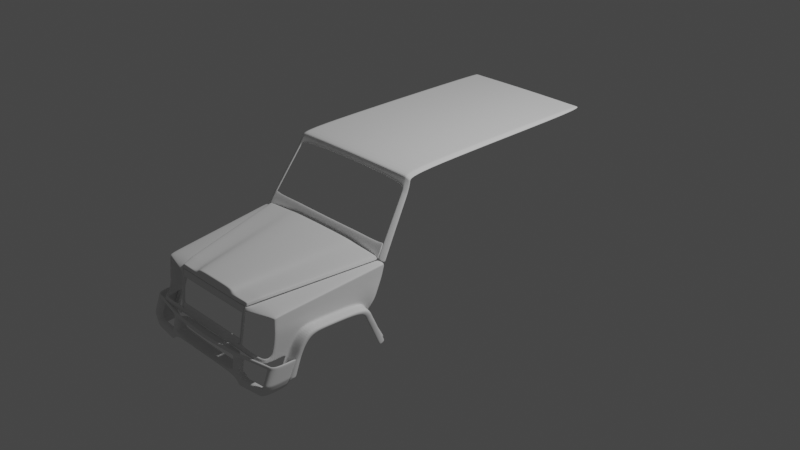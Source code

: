 # Source: mer8.blend  (saved by Blender 2.90.8; exported with 4.5.12 LTS)
import bpy
from mathutils import Matrix  # noqa: F401  (used for matrix-valued properties, if any)

bpy.ops.wm.read_factory_settings(use_empty=True)
scene = bpy.context.scene
scene.name = 'Scene'

# ---- collections
col_collection = bpy.data.collections.new('Collection'); scene.collection.children.link(col_collection)
col_reference = bpy.data.collections.new('reference'); scene.collection.children.link(col_reference)
col_body = bpy.data.collections.new('body'); scene.collection.children.link(col_body)

# ---- world
world_world = bpy.data.worlds.new('World'); scene.world = world_world
world_world.use_nodes = True; world_world.node_tree.nodes.clear()
_N = world_world.node_tree.nodes; _L = world_world.node_tree.links
n0 = _N.new('ShaderNodeOutputWorld'); n0.name = 'World Output'; n0.location = (300, 300)
n1 = _N.new('ShaderNodeBackground'); n1.name = 'Background'; n1.location = (10, 300)
n1.inputs[0].default_value = (0.05088, 0.05088, 0.05088, 1.0)
_L.new(n1.outputs[0], n0.inputs[0])
n0.is_active_output = True
world_world.color = (0.05088, 0.05088, 0.05088)
world_world.use_sun_shadow = False
world_world.sun_shadow_jitter_overblur = 0.0

# ---- cameras
cam_camera = bpy.data.cameras.new('Camera')
cam_camera.clip_end = 100.0
cam_camera.ortho_scale = 7.314

# ---- lights
light_light = bpy.data.lights.new('Light', 'POINT')
light_light.transmission_factor = 0.0
light_light.energy = 1000.0
light_light.shadow_soft_size = 0.1
light_light.shadow_maximum_resolution = 0.006
light_light.use_absolute_resolution = True

# ---- meshes
me_plane = bpy.data.meshes.new('Plane')
me_plane.from_pydata([(0.4797, -0.2314, 0.05852), (0.0, -0.2034, 0.168), (0.7997, -0.1509, 0.08618), (0.0, -0.09001, 0.1802), (0.4845, -0.2021, 0.1285), (0.5209, -0.0815, 0.1516), (0.8672, 1.004, 0.1976), (0.0, 0.9994, 0.2789), (0.7647, 0.9964, 0.2471), (0.4662, 1.033, 0.2667), (0.2815, -0.08476, 0.1433), (0.2524, -0.2075, 0.1243), (0.4604, 0.9975, 0.2635), (0.266, -0.08476, 0.1787), (0.4041, 0.9977, 0.2759), (0.2516, -0.1978, 0.1665), (0.0, -0.2075, 0.1243), (0.0, -0.2314, 0.05674), (0.2438, -0.2314, 0.05674), (0.8755, 1.011, 0.07832), (0.807, -0.1604, -0.02666), (0.8731, 0.9742, 0.0753), (0.8041, -0.07841, 0.1004), (0.0, -0.03961, 0.1848), (0.5321, -0.03163, 0.156), (0.2898, -0.03469, 0.1488), (0.2724, -0.03468, 0.1832), (0.8101, -0.1079, -0.02194), (0.8882, 0.9483, -0.0204), (0.8079, -0.1646, -0.09963), (0.8858, 0.9111, -0.02342), (0.8109, -0.1121, -0.09491), (0.8167, 0.138, 0.1198), (0.8293, 0.3544, 0.1393), (0.8419, 0.5708, 0.1587), (0.8546, 0.7872, 0.1782), (0.0, 0.1682, 0.2036), (0.0, 0.376, 0.2224), (0.0, 0.5838, 0.2412), (0.0, 0.7916, 0.2601), (0.5786, 0.174, 0.1743), (0.6252, 0.3796, 0.1925), (0.6717, 0.5852, 0.2107), (0.7182, 0.7908, 0.2289), (0.3239, 0.1718, 0.1718), (0.3581, 0.3782, 0.1947), (0.3922, 0.5846, 0.2176), (0.4263, 0.7911, 0.2406), (0.2987, 0.1718, 0.2018), (0.3251, 0.3783, 0.2203), (0.3514, 0.5848, 0.2388), (0.3778, 0.7912, 0.2574), (0.8227, 0.1085, -0.002495), (0.8353, 0.3249, 0.01695), (0.8479, 0.5414, 0.0364), (0.8605, 0.7578, 0.05585), (0.8318, 0.06846, -0.05486), (0.7987, -0.1439, -0.2899), (0.8073, -0.04228, -0.2763), (0.8929, 0.9162, -0.0855), (0.8913, 0.8551, -0.1633), (0.8445, 0.8496, -0.2293), (0.8018, -0.1537, 0.05282), (0.8689, 0.9949, 0.1615), (0.8695, 1.041, 0.1615), (0.8059, -0.08712, 0.06422), (0.8563, 0.7785, 0.142), (0.8437, 0.5621, 0.1226), (0.8311, 0.3457, 0.1031), (0.8185, 0.1293, 0.08367), (0.4866, -0.2166, 0.09176), (0.4865, -0.2159, 0.09356), (0.5262, -0.09639, 0.113), (0.5252, -0.09588, 0.114), (0.7903, 0.9911, 0.2135), (0.7889, 0.9911, 0.2144), (0.2485, -0.2186, 0.09146), (0.2483, -0.2192, 0.08964), (0.0, -0.2192, 0.08964), (0.0, -0.2186, 0.09145), (0.5384, -0.04602, 0.1177), (0.5374, -0.04559, 0.1187), (0.5888, 0.1614, 0.1369), (0.5877, 0.1617, 0.1378), (0.6392, 0.3688, 0.1561), (0.638, 0.3691, 0.157), (0.6896, 0.5762, 0.1752), (0.6883, 0.5764, 0.1761), (0.7386, 0.7838, 0.1953), (0.7399, 0.7836, 0.1944), (0.0, -0.1871, 0.1697), (0.4897, -0.1848, 0.1318), (0.2566, -0.1899, 0.127), (0.2537, -0.1816, 0.1683), (0.4921, -0.1987, 0.09649), (0.8542, 0.5156, -0.04951), (0.7969, -0.1901, -0.2873), (0.8383, 0.3098, -0.05129), (0.7737, -0.2724, -0.3302), (0.867, 0.779, -0.06204), (0.7737, -0.2581, -0.2891), (0.7969, -0.2044, -0.3284), (0.8073, -0.05659, -0.3175), (0.7987, -0.1582, -0.3311), (0.7129, -0.2939, -0.3302), (0.7129, -0.2796, -0.2891), (0.0, -0.2939, -0.3302), (0.0, -0.2796, -0.2891), (0.7129, -0.2867, -0.3096), (0.0, -0.2867, -0.3096), (0.458, -0.2796, -0.2891), (0.458, -0.2939, -0.3302), (0.458, -0.2867, -0.3096), (0.229, -0.2796, -0.2891), (0.2429, -0.2343, 0.03569), (0.23, -0.2762, -0.2653), (0.0, -0.2343, 0.03569), (0.0, -0.2762, -0.2653), (0.4784, -0.2343, 0.03737), (0.4595, -0.2762, -0.2652), (0.4453, -0.2314, 0.05826), (0.4518, -0.217, 0.09145), (0.4245, -0.2796, -0.2891), (0.444, -0.2343, 0.03713), (0.426, -0.2762, -0.2652), (0.2423, -0.2363, 0.02137), (0.2315, -0.2715, -0.2309), (0.0, -0.2363, 0.02137), (0.0, -0.2715, -0.2309), (0.4775, -0.2363, 0.02298), (0.4617, -0.2715, -0.2306), (0.428, -0.2715, -0.2307), (0.4431, -0.2363, 0.02274), (0.4165, -0.2796, -0.2891), (0.4179, -0.2762, -0.2652), (0.4199, -0.2715, -0.2307), (0.4371, -0.2314, 0.0582), (0.4435, -0.2171, 0.09138), (0.4358, -0.2343, 0.03707), (0.435, -0.2363, 0.02269), (0.477, -0.2375, 0.01421), (0.4426, -0.2375, 0.01398), (0.4624, -0.2698, -0.2187), (0.4287, -0.2698, -0.2188), (0.8025, -0.1027, -0.4998), (0.8073, -0.1305, -0.4932), (0.8025, -0.03537, -0.3379), (0.858, 0.7786, -0.1012), (0.8314, 0.288, -0.09483), (0.8461, 0.5229, -0.09135), (0.836, 0.8464, -0.2397), (0.8025, -0.01542, -0.3039), (0.8253, 0.08071, -0.0822), (0.4683, -0.2168, 0.0916), (0.4702, -0.2168, 0.09161), (0.4622, -0.2343, 0.03726), (0.4603, -0.2343, 0.03724), (0.4418, -0.2762, -0.2652), (0.4437, -0.2762, -0.2652), (0.4616, -0.2314, 0.05839), (0.4634, -0.2314, 0.0584), (0.4422, -0.2796, -0.2891), (0.4403, -0.2796, -0.2891), (0.4613, -0.2363, 0.02287), (0.4594, -0.2363, 0.02285), (0.4439, -0.2715, -0.2307), (0.4458, -0.2715, -0.2307), (0.4607, -0.2375, 0.0141), (0.4589, -0.2375, 0.01409), (0.4446, -0.2698, -0.2187), (0.4465, -0.2698, -0.2187), (0.8025, -0.09368, -0.4784), (0.8025, -0.04981, -0.3651), (0.8073, -0.06739, -0.3431), (0.8073, -0.1224, -0.474), (0.8445, 1.051, -0.5824), (0.8371, 1.04, -0.6078), (0.836, 0.8633, -0.2697), (0.8371, 1.032, -0.5923), (0.8445, 1.042, -0.5672), (0.8445, 0.8664, -0.2587), (0.4092, 1.033, 0.2791), (0.7999, 1.027, 0.2165), (0.774, 1.032, 0.2503), (0.0, 1.035, 0.2821), (0.7984, 1.027, 0.2175), (0.867, 1.053, 0.1964), (0.9123, -0.1027, -0.4998), (0.9136, -0.03181, -0.3398), (0.9678, 0.7786, -0.1012), (0.9411, 0.288, -0.09483), (0.9558, 0.5229, -0.09135), (0.9457, 0.8464, -0.2397), (0.9123, -0.01542, -0.3039), (0.9351, 0.08071, -0.0822), (0.9123, -0.09368, -0.4784), (0.9143, -0.04348, -0.3651), (0.8807, 1.04, -0.6078), (0.9457, 0.8633, -0.2697), (0.8807, 1.032, -0.5923), (0.9167, -0.03756, -0.501), (0.9167, 0.02563, -0.3346), (0.9611, 0.7138, -0.1445), (0.9397, 0.3144, -0.1323), (0.9515, 0.5023, -0.1296), (0.9434, 0.7664, -0.2553), (0.9167, 0.03673, -0.3035), (0.9349, 0.1151, -0.1293), (0.9167, -0.03037, -0.4839), (0.9167, 0.01428, -0.3626), (0.8986, 0.9594, -0.615), (0.9434, 0.7798, -0.2792), (0.8986, 0.9525, -0.6026), (0.7792, -0.1027, -0.54), (0.784, -0.1305, -0.5335), (0.8889, -0.1027, -0.54), (0.7495, -0.1027, -0.5591), (0.7543, -0.1305, -0.5525), (0.8593, -0.1027, -0.5591)], [], [(5, 73, 81, 24), (71, 4, 11, 76), (92, 91, 5, 10), (12, 8, 183, 9), (47, 43, 8, 12), (78, 17, 18, 77), (51, 47, 12, 14), (14, 12, 9, 181), (93, 92, 10, 13), (90, 93, 13, 3), (7, 14, 181, 184), (39, 51, 14, 7), (11, 15, 1, 16), (16, 79, 76, 11), (8, 75, 185, 183), (91, 94, 73, 5), (24, 81, 83, 40), (89, 35, 6, 74), (70, 0, 2, 72), (74, 6, 186, 182), (65, 62, 20, 27), (64, 63, 21, 19), (69, 65, 27, 52), (72, 2, 22, 80), (3, 13, 26, 23), (13, 10, 25, 26), (43, 88, 75, 8), (10, 5, 24, 25), (27, 20, 29, 31), (52, 27, 31, 56), (19, 21, 30, 28), (21, 55, 99, 30), (55, 54, 95, 99), (54, 53, 97, 95), (53, 52, 56, 97), (63, 66, 55, 21), (66, 67, 54, 55), (67, 68, 53, 54), (68, 69, 52, 53), (80, 22, 32, 82), (84, 33, 34, 86), (86, 34, 35, 89), (23, 26, 48, 36), (36, 48, 49, 37), (37, 49, 50, 38), (38, 50, 51, 39), (26, 25, 44, 48), (48, 44, 45, 49), (49, 45, 46, 50), (50, 46, 47, 51), (82, 32, 33, 84), (40, 83, 85, 41), (41, 85, 87, 42), (42, 87, 88, 43), (25, 24, 40, 44), (44, 40, 41, 45), (45, 41, 42, 46), (46, 42, 43, 47), (56, 31, 57, 58), (31, 29, 96, 57), (30, 99, 61, 60), (28, 30, 60, 59), (33, 32, 69, 68), (34, 33, 68, 67), (35, 34, 67, 66), (6, 35, 66, 63), (32, 22, 65, 69), (186, 6, 63, 64), (22, 2, 62, 65), (136, 137, 77, 18), (4, 71, 94, 91), (1, 15, 93, 90), (15, 11, 92, 93), (11, 4, 91, 92), (101, 96, 100, 98), (58, 57, 103, 102), (57, 96, 101, 103), (98, 100, 105, 108, 104), (163, 167, 140, 129), (111, 112, 109, 106), (104, 108, 112, 111), (108, 105, 110, 112), (117, 107, 113, 115), (112, 110, 161, 162, 122, 133, 113, 107, 109), (123, 132, 164, 156), (124, 122, 162, 157), (17, 116, 114, 18), (128, 117, 115, 126), (135, 134, 124, 131), (136, 138, 123, 120), (134, 133, 122, 124), (155, 163, 129, 118), (138, 139, 132, 123), (116, 127, 125, 114), (120, 123, 156, 159), (143, 131, 165, 169), (115, 113, 133, 134), (126, 115, 134, 135), (114, 125, 139, 138), (18, 114, 138, 136), (120, 121, 137, 136), (132, 141, 168, 164), (141, 143, 169, 168), (170, 166, 130, 142), (167, 170, 142, 140), (166, 158, 119, 130), (159, 153, 121, 120), (158, 161, 110, 119), (160, 155, 118, 0), (131, 124, 157, 165), (171, 174, 145, 144), (61, 99, 147, 150), (95, 97, 148, 149), (58, 102, 146, 151), (56, 58, 151, 152), (97, 56, 152, 148), (99, 95, 149, 147), (0, 70, 154, 160), (146, 102, 173, 172), (172, 173, 174, 171), (179, 178, 176, 175), (61, 150, 177, 180), (180, 177, 178, 179), (148, 152, 194, 190), (146, 172, 196, 188), (172, 171, 195, 196), (152, 151, 193, 194), (147, 149, 191, 189), (149, 148, 190, 191), (177, 150, 192, 198), (151, 146, 188, 193), (150, 147, 189, 192), (178, 177, 198, 199), (171, 144, 187, 195), (176, 178, 199, 197), (190, 194, 207, 203), (199, 198, 211, 212), (192, 189, 202, 205), (196, 195, 208, 209), (193, 188, 201, 206), (189, 191, 204, 202), (197, 199, 212, 210), (194, 193, 206, 207), (191, 190, 203, 204), (198, 192, 205, 211), (188, 196, 209, 201), (195, 187, 200, 208), (187, 144, 213, 215), (144, 145, 214, 213), (215, 213, 216, 218), (213, 214, 217, 216)])
_k = {(0, 2): 0.32941, (4, 11): 0.36078, (5, 91): 0.36078, (6, 35): 0.32941, (8, 43): 0.36078, (11, 16): 0.36078, (17, 18): 0.32941, (18, 136): 0.32941, (2, 22): 0.32941, (5, 24): 0.36078, (22, 32): 0.32941, (32, 33): 0.32941, (33, 34): 0.32941, (34, 35): 0.32941, (24, 40): 0.36078, (40, 41): 0.36078, (41, 42): 0.36078, (42, 43): 0.36078, (71, 76): 0.36078, (77, 78): 0.32941, (76, 79): 0.36078, (74, 89): 0.32941, (75, 88): 0.36078, (70, 72): 0.32941, (71, 94): 0.36078, (72, 80): 0.32941, (73, 81): 0.36078, (80, 82): 0.32941, (81, 83): 0.36078, (82, 84): 0.32941, (83, 85): 0.36078, (84, 86): 0.32941, (85, 87): 0.36078, (86, 89): 0.32941, (87, 88): 0.36078, (0, 70): 0.32941, (18, 77): 0.32941, (4, 71): 0.36078, (5, 73): 0.36078, (2, 72): 0.32941, (11, 76): 0.36078, (8, 75): 0.36078, (6, 74): 0.32941, (24, 81): 0.36078, (22, 80): 0.32941, (43, 88): 0.36078, (35, 89): 0.32941, (17, 78): 0.32941, (16, 79): 0.36078, (40, 83): 0.36078, (32, 82): 0.32941, (33, 84): 0.32941, (41, 85): 0.36078, (34, 86): 0.32941, (42, 87): 0.36078, (4, 91): 0.36078, (73, 94): 0.36078, (121, 137): 0.32941, (120, 136): 0.32941, (77, 137): 0.32941, (0, 160): 0.32941, (70, 154): 0.32941, (120, 159): 0.32941, (121, 153): 0.32941, (183, 185): 0.36078, (8, 183): 0.36078, (75, 185): 0.36078, (6, 186): 0.32941, (182, 186): 0.32941, (74, 182): 0.32941, (188, 196): 0.16471, (189, 192): 0.16471, (189, 191): 0.16471, (190, 191): 0.16471, (190, 194): 0.16471, (188, 193): 0.16471, (193, 194): 0.16471, (187, 195): 0.16471, (195, 196): 0.16471, (197, 199): 0.16471, (192, 198): 0.16471, (198, 199): 0.16471}
me_plane.attributes.new('crease_edge', 'FLOAT', 'EDGE').data.foreach_set('value', [_k.get((min(e.vertices), max(e.vertices)), 0.0) for e in me_plane.edges])
_uv = me_plane.uv_layers.new(name='UVMap')
_uv.uv.foreach_set('vector', [0.9605, 0.116, 0.9798, 0.1089, 0.9798, 0.1489, 0.9604, 0.1556, 0.9832, 0.003653, 0.9671, 0.007129, 0.7862, 0.0, 0.4037, 0.0, 0.7852, 0.01456, 0.9662, 0.02272, 0.9605, 0.116, 0.7789, 0.1016, 0.786, 0.9718, 0.96, 0.9718, 0.9604, 1.0, 0.7862, 1.0, 0.7846, 0.8058, 0.9601, 0.8086, 0.96, 0.9718, 0.786, 0.9718, 0.0, 0.0, 0.0, 0.0, 0.0, 0.0, 0.3825, 0.0, 0.7508, 0.792, 0.7846, 0.8058, 0.786, 0.9718, 0.7521, 0.9718, 0.7521, 0.9718, 0.786, 0.9718, 0.7862, 1.0, 0.7523, 1.0, 0.7513, 0.004127, 0.7852, 0.01456, 0.7789, 0.1016, 0.7454, 0.0288, 0.5, 0.004127, 0.7513, 0.004127, 0.7454, 0.0288, 0.5, 0.0288, 0.5, 0.9718, 0.7521, 0.9718, 0.7523, 1.0, 0.5, 1.0, 0.5, 0.792, 0.7508, 0.792, 0.7521, 0.9718, 0.5, 0.9718, 0.7862, 0.0, 0.7523, 0.0, 0.5, 0.0, 0.0, 0.0, 0.0, 0.0, 0.0, 0.0, 0.4037, 0.0, 0.7862, 0.0, 0.96, 0.9718, 0.9796, 0.9718, 0.9798, 1.0, 0.9604, 1.0, 0.9662, 0.02272, 0.9827, 0.01874, 0.9798, 0.1089, 0.9605, 0.116, 0.9604, 0.1556, 0.9798, 0.1489, 0.9797, 0.3135, 0.9604, 0.3188, 0.9802, 0.8072, 1.0, 0.8058, 1.0, 0.9718, 0.9803, 0.9718, 0.984, 0.003475, 1.0, 0.0, 1.0, 0.1016, 0.9803, 0.1087, 0.9803, 0.9718, 1.0, 0.9718, 1.0, 1.0, 0.9805, 1.0, 1.0, 0.1418, 1.0, 0.1016, 1.0, 0.1016, 1.0, 0.1418, 1.0, 1.0, 1.0, 0.9718, 1.0, 0.9718, 1.0, 1.0, 1.0, 0.3078, 1.0, 0.1418, 1.0, 0.1418, 1.0, 0.3078, 0.9803, 0.1087, 1.0, 0.1016, 1.0, 0.1418, 0.9803, 0.1487, 0.5, 0.0288, 0.7454, 0.0288, 0.7457, 0.07243, 0.5, 0.07243, 0.7454, 0.0288, 0.7789, 0.1016, 0.7793, 0.1418, 0.7457, 0.07243, 0.9601, 0.8086, 0.9796, 0.8072, 0.9796, 0.9718, 0.96, 0.9718, 0.7789, 0.1016, 0.9605, 0.116, 0.9604, 0.1556, 0.7793, 0.1418, 1.0, 0.1418, 1.0, 0.1016, 1.0, 0.1016, 1.0, 0.1418, 1.0, 0.3078, 1.0, 0.1418, 1.0, 0.1418, 1.0, 0.3078, 1.0, 1.0, 1.0, 0.9718, 1.0, 0.9718, 1.0, 1.0, 1.0, 0.9718, 1.0, 0.8058, 1.0, 0.8058, 1.0, 0.9718, 1.0, 0.8058, 1.0, 0.6398, 1.0, 0.6398, 1.0, 0.8058, 1.0, 0.6398, 1.0, 0.4738, 1.0, 0.4738, 1.0, 0.6398, 1.0, 0.4738, 1.0, 0.3078, 1.0, 0.3078, 1.0, 0.4738, 1.0, 0.9718, 1.0, 0.8058, 1.0, 0.8058, 1.0, 0.9718, 1.0, 0.8058, 1.0, 0.6398, 1.0, 0.6398, 1.0, 0.8058, 1.0, 0.6398, 1.0, 0.4738, 1.0, 0.4738, 1.0, 0.6398, 1.0, 0.4738, 1.0, 0.3078, 1.0, 0.3078, 1.0, 0.4738, 0.9803, 0.1487, 1.0, 0.1418, 1.0, 0.3078, 0.9803, 0.3133, 0.9802, 0.4779, 1.0, 0.4738, 1.0, 0.6398, 0.9802, 0.6426, 0.9802, 0.6426, 1.0, 0.6398, 1.0, 0.8058, 0.9802, 0.8072, 0.5, 0.07243, 0.7457, 0.07243, 0.747, 0.2523, 0.5, 0.2523, 0.5, 0.2523, 0.747, 0.2523, 0.7482, 0.4322, 0.5, 0.4322, 0.5, 0.4322, 0.7482, 0.4322, 0.7495, 0.6121, 0.5, 0.6121, 0.5, 0.6121, 0.7495, 0.6121, 0.7508, 0.792, 0.5, 0.792, 0.7457, 0.07243, 0.7793, 0.1418, 0.7806, 0.3078, 0.747, 0.2523, 0.747, 0.2523, 0.7806, 0.3078, 0.782, 0.4738, 0.7482, 0.4322, 0.7482, 0.4322, 0.782, 0.4738, 0.7833, 0.6398, 0.7495, 0.6121, 0.7495, 0.6121, 0.7833, 0.6398, 0.7846, 0.8058, 0.7508, 0.792, 0.9803, 0.3133, 1.0, 0.3078, 1.0, 0.4738, 0.9802, 0.4779, 0.9604, 0.3188, 0.9797, 0.3135, 0.9797, 0.478, 0.9603, 0.4821, 0.9603, 0.4821, 0.9797, 0.478, 0.9797, 0.6426, 0.9602, 0.6453, 0.9602, 0.6453, 0.9797, 0.6426, 0.9796, 0.8072, 0.9601, 0.8086, 0.7793, 0.1418, 0.9604, 0.1556, 0.9604, 0.3188, 0.7806, 0.3078, 0.7806, 0.3078, 0.9604, 0.3188, 0.9603, 0.4821, 0.782, 0.4738, 0.782, 0.4738, 0.9603, 0.4821, 0.9602, 0.6453, 0.7833, 0.6398, 0.7833, 0.6398, 0.9602, 0.6453, 0.9601, 0.8086, 0.7846, 0.8058, 1.0, 0.3078, 1.0, 0.1418, 1.0, 0.1418, 1.0, 0.3078, 1.0, 0.1418, 1.0, 0.1016, 1.0, 0.1016, 1.0, 0.1418, 1.0, 0.9718, 1.0, 0.8058, 1.0, 0.8058, 1.0, 0.9718, 1.0, 1.0, 1.0, 0.9718, 1.0, 0.9718, 1.0, 1.0, 1.0, 0.4738, 1.0, 0.3078, 1.0, 0.3078, 1.0, 0.4738, 1.0, 0.6398, 1.0, 0.4738, 1.0, 0.4738, 1.0, 0.6398, 1.0, 0.8058, 1.0, 0.6398, 1.0, 0.6398, 1.0, 0.8058, 1.0, 0.9718, 1.0, 0.8058, 1.0, 0.8058, 1.0, 0.9718, 1.0, 0.3078, 1.0, 0.1418, 1.0, 0.1418, 1.0, 0.3078, 1.0, 1.0, 1.0, 0.9718, 1.0, 0.9718, 1.0, 1.0, 1.0, 0.1418, 1.0, 0.1016, 1.0, 0.1016, 1.0, 0.1418, 0.8191, 0.0, 0.8752, 0.002846, 0.3825, 0.0, 0.0, 0.0, 0.9671, 0.007129, 0.9832, 0.003653, 0.9827, 0.01874, 0.9662, 0.02272, 0.5, 0.0, 0.7523, 0.0, 0.7513, 0.004127, 0.5, 0.004127, 0.7523, 0.0, 0.7862, 0.0, 0.7852, 0.01456, 0.7513, 0.004127, 0.7862, 0.0, 0.9671, 0.007129, 0.9662, 0.02272, 0.7852, 0.01456, 1.0, 0.1016, 1.0, 0.1016, 1.0, 0.1016, 1.0, 0.1016, 1.0, 0.3078, 1.0, 0.1418, 1.0, 0.1418, 1.0, 0.3078, 1.0, 0.1418, 1.0, 0.1016, 1.0, 0.1016, 1.0, 0.1418, 1.0, 0.1016, 1.0, 0.1016, 1.0, 0.1016, 1.0, 0.1016, 1.0, 0.1016, 0.938, 0.01039, 0.9397, 0.01295, 1.0, 0.01295, 1.0, 0.01039, 1.0, 0.1016, 1.0, 0.1016, 1.0, 0.1016, 1.0, 0.1016, 1.0, 0.1016, 1.0, 0.1016, 1.0, 0.1016, 1.0, 0.1016, 1.0, 0.1016, 1.0, 0.1016, 1.0, 0.1016, 1.0, 0.1016, 0.9313, 0.0946, 1.0, 0.1016, 1.0, 0.1016, 0.9313, 0.0946, 1.0, 0.1016, 1.0, 0.1016, 1.0, 0.1016, 1.0, 0.1016, 1.0, 0.1016, 1.0, 0.1016, 1.0, 0.1016, 1.0, 0.1016, 1.0, 0.1016, 0.8628, 0.006181, 0.8688, 0.01039, 0.9308, 0.01039, 0.9276, 0.006181, 0.99, 0.0946, 1.0, 0.1016, 1.0, 0.1016, 0.9947, 0.0946, 0.0, 0.0, 0.06086, 0.006181, 0.06085, 0.006181, 0.0, 0.0, 0.8319, 0.0845, 0.9313, 0.0946, 0.9313, 0.0946, 0.8319, 0.0845, 0.9695, 0.0845, 0.9876, 0.0946, 0.99, 0.0946, 0.9755, 0.0845, 0.8191, 0.0, 0.8301, 0.006181, 0.8628, 0.006181, 0.8538, 0.0, 0.9876, 0.0946, 1.0, 0.1016, 1.0, 0.1016, 0.99, 0.0946, 0.9351, 0.006181, 0.938, 0.01039, 1.0, 0.01039, 1.0, 0.006181, 0.8301, 0.006181, 0.8376, 0.01039, 0.8688, 0.01039, 0.8628, 0.006181, 0.06086, 0.006181, 0.1023, 0.01039, 0.1023, 0.01039, 0.06085, 0.006181, 0.8538, 0.0, 0.8628, 0.006181, 0.9276, 0.006181, 0.9229, 0.0, 0.9704, 0.08101, 0.9755, 0.0845, 0.987, 0.0845, 0.9844, 0.08101, 0.9313, 0.0946, 1.0, 0.1016, 1.0, 0.1016, 0.9876, 0.0946, 0.8319, 0.0845, 0.9313, 0.0946, 0.9876, 0.0946, 0.9695, 0.0845, 0.06085, 0.006181, 0.1023, 0.01039, 0.8376, 0.01039, 0.8301, 0.006181, 0.0, 0.0, 0.06085, 0.006181, 0.8301, 0.006181, 0.8191, 0.0, 0.8538, 0.0, 0.8961, 0.002967, 0.8752, 0.002846, 0.8191, 0.0, 0.8688, 0.01039, 0.8725, 0.01295, 0.9328, 0.01295, 0.9308, 0.01039, 0.8725, 0.01295, 0.9704, 0.08101, 0.9844, 0.08101, 0.9328, 0.01295, 0.986, 0.08101, 0.9884, 0.0845, 1.0, 0.0845, 1.0, 0.08101, 0.9397, 0.01295, 0.986, 0.08101, 1.0, 0.08101, 1.0, 0.01295, 0.9884, 0.0845, 0.9953, 0.0946, 1.0, 0.0946, 1.0, 0.0845, 0.9229, 0.0, 0.9376, 0.003207, 0.8961, 0.002967, 0.8538, 0.0, 0.9953, 0.0946, 1.0, 0.1016, 1.0, 0.1016, 1.0, 0.0946, 0.9309, 0.0, 0.9351, 0.006181, 1.0, 0.006181, 1.0, 0.0, 0.9755, 0.0845, 0.99, 0.0946, 0.9947, 0.0946, 0.987, 0.0845, 1.0, 0.3078, 1.0, 0.3078, 1.0, 0.3078, 1.0, 0.3078, 1.0, 0.8058, 1.0, 0.8058, 1.0, 0.8058, 1.0, 0.8058, 1.0, 0.6398, 1.0, 0.4738, 1.0, 0.4738, 1.0, 0.6398, 1.0, 0.3078, 1.0, 0.3078, 1.0, 0.3078, 1.0, 0.3078, 1.0, 0.3078, 1.0, 0.3078, 1.0, 0.3078, 1.0, 0.3078, 1.0, 0.4738, 1.0, 0.3078, 1.0, 0.3078, 1.0, 0.4738, 1.0, 0.8058, 1.0, 0.6398, 1.0, 0.6398, 1.0, 0.8058, 1.0, 0.0, 0.984, 0.003475, 0.9424, 0.003235, 0.9309, 0.0, 1.0, 0.3078, 1.0, 0.3078, 1.0, 0.3078, 1.0, 0.3078, 1.0, 0.3078, 1.0, 0.3078, 1.0, 0.3078, 1.0, 0.3078, 1.0, 0.8058, 1.0, 0.8058, 1.0, 0.8058, 1.0, 0.8058, 1.0, 0.8058, 1.0, 0.8058, 1.0, 0.8058, 1.0, 0.8058, 1.0, 0.8058, 1.0, 0.8058, 1.0, 0.8058, 1.0, 0.8058, 1.0, 0.4738, 1.0, 0.3078, 1.0, 0.3078, 1.0, 0.4738, 1.0, 0.3078, 1.0, 0.3078, 1.0, 0.3078, 1.0, 0.3078, 1.0, 0.3078, 1.0, 0.3078, 1.0, 0.3078, 1.0, 0.3078, 1.0, 0.3078, 1.0, 0.3078, 1.0, 0.3078, 1.0, 0.3078, 1.0, 0.8058, 1.0, 0.6398, 1.0, 0.6398, 1.0, 0.8058, 1.0, 0.6398, 1.0, 0.4738, 1.0, 0.4738, 1.0, 0.6398, 1.0, 0.8058, 1.0, 0.8058, 1.0, 0.8058, 1.0, 0.8058, 1.0, 0.3078, 1.0, 0.3078, 1.0, 0.3078, 1.0, 0.3078, 1.0, 0.8058, 1.0, 0.8058, 1.0, 0.8058, 1.0, 0.8058, 1.0, 0.8058, 1.0, 0.8058, 1.0, 0.8058, 1.0, 0.8058, 1.0, 0.3078, 1.0, 0.3078, 1.0, 0.3078, 1.0, 0.3078, 1.0, 0.8058, 1.0, 0.8058, 1.0, 0.8058, 1.0, 0.8058, 1.0, 0.4738, 1.0, 0.3078, 1.0, 0.3078, 1.0, 0.4738, 1.0, 0.8058, 1.0, 0.8058, 1.0, 0.8058, 1.0, 0.8058, 1.0, 0.8058, 1.0, 0.8058, 1.0, 0.8058, 1.0, 0.8058, 1.0, 0.3078, 1.0, 0.3078, 1.0, 0.3078, 1.0, 0.3078, 1.0, 0.3078, 1.0, 0.3078, 1.0, 0.3078, 1.0, 0.3078, 1.0, 0.8058, 1.0, 0.6398, 1.0, 0.6398, 1.0, 0.8058, 1.0, 0.8058, 1.0, 0.8058, 1.0, 0.8058, 1.0, 0.8058, 1.0, 0.3078, 1.0, 0.3078, 1.0, 0.3078, 1.0, 0.3078, 1.0, 0.6398, 1.0, 0.4738, 1.0, 0.4738, 1.0, 0.6398, 1.0, 0.8058, 1.0, 0.8058, 1.0, 0.8058, 1.0, 0.8058, 1.0, 0.3078, 1.0, 0.3078, 1.0, 0.3078, 1.0, 0.3078, 1.0, 0.3078, 1.0, 0.3078, 1.0, 0.3078, 1.0, 0.3078, 1.0, 0.3078, 1.0, 0.3078, 1.0, 0.3078, 1.0, 0.3078, 1.0, 0.3078, 1.0, 0.3078, 1.0, 0.3078, 1.0, 0.3078, 1.0, 0.3078, 1.0, 0.3078, 1.0, 0.3078, 1.0, 0.3078, 1.0, 0.3078, 1.0, 0.3078, 1.0, 0.3078, 1.0, 0.3078])
me_plane.use_remesh_fix_poles = True
me_plane.use_remesh_preserve_attributes = False
me_plane.use_mirror_vertex_groups = False
me_plane.update()
me_plane_001 = bpy.data.meshes.new('Plane.001')
me_plane_001.from_pydata([(0.867, 1.053, 0.1964), (0.0, 1.061, 0.2647), (0.7999, 1.027, 0.2165), (0.4117, 1.058, 0.263), (0.7984, 1.027, 0.2175), (0.774, 1.032, 0.2503), (0.4684, 1.051, 0.2521), (0.7772, 1.455, 0.8545), (0.7277, 1.445, 0.8779), (0.7357, 1.386, 0.7708), (0.7906, 1.399, 0.7391), (0.798, 1.027, 0.2339), (0.8648, 1.053, 0.2137), (0.7722, 1.061, 0.2726), (0.4647, 1.07, 0.2864), (0.7966, 1.027, 0.2336), (0.4075, 1.076, 0.2971), (0.0, 1.08, 0.2988), (0.7635, 1.099, 0.3419), (0.7806, 1.112, 0.3744), (0.4016, 1.102, 0.3438), (0.4585, 1.102, 0.3447), (0.0, 1.102, 0.34), (0.0, 1.442, 0.8843), (0.0, 1.417, 0.8369), (0.7148, 1.417, 0.8215), (0.7127, 1.444, 0.876), (0.7929, 1.388, 0.7227), (0.7376, 1.375, 0.7541), (0.7569, 1.455, 0.9105), (0.7073, 1.445, 0.9339), (0.0, 1.442, 0.9403), (0.6924, 1.444, 0.932), (0.7569, 4.026, 0.9105), (0.7073, 4.015, 0.9339), (0.0, 4.013, 0.9403), (0.6924, 4.014, 0.932)], [], [(9, 10, 7, 8), (28, 27, 10, 9), (2, 0, 12, 11), (3, 6, 14, 16), (1, 3, 16, 17), (5, 4, 15, 13), (6, 5, 13, 14), (16, 14, 21, 20), (17, 16, 20, 22), (13, 15, 19, 18), (14, 13, 18, 21), (25, 26, 23, 24), (9, 8, 26, 25), (11, 12, 27, 28), (26, 8, 30, 32), (23, 26, 32, 31), (8, 7, 29, 30), (32, 30, 34, 36), (31, 32, 36, 35), (30, 29, 33, 34)])
_k = {(0, 2): 0.32941, (4, 5): 0.36078}
me_plane_001.attributes.new('crease_edge', 'FLOAT', 'EDGE').data.foreach_set('value', [_k.get((min(e.vertices), max(e.vertices)), 0.0) for e in me_plane_001.edges])
_uv = me_plane_001.uv_layers.new(name='UVMap')
_uv.uv.foreach_set('vector', [0.0, 0.0, 0.0, 0.0, 0.0, 0.0, 0.0, 0.0, 0.0, 0.0, 0.0, 0.0, 0.0, 0.0, 0.0, 0.0, 0.0, 0.0, 0.0, 0.0, 0.0, 0.0, 0.0, 0.0, 0.0, 0.0, 0.0, 0.0, 0.0, 0.0, 0.0, 0.0, 0.0, 0.0, 0.0, 0.0, 0.0, 0.0, 0.0, 0.0, 0.0, 0.0, 0.0, 0.0, 0.0, 0.0, 0.0, 0.0, 0.0, 0.0, 0.0, 0.0, 0.0, 0.0, 0.0, 0.0, 0.0, 0.0, 0.0, 0.0, 0.0, 0.0, 0.0, 0.0, 0.0, 0.0, 0.0, 0.0, 0.0, 0.0, 0.0, 0.0, 0.0, 0.0, 0.0, 0.0, 0.0, 0.0, 0.0, 0.0, 0.0, 0.0, 0.0, 0.0, 0.0, 0.0, 0.0, 0.0, 0.0, 0.0, 0.0, 0.0, 0.0, 0.0, 0.0, 0.0, 0.0, 0.0, 0.0, 0.0, 0.0, 0.0, 0.0, 0.0, 0.0, 0.0, 0.0, 0.0, 0.0, 0.0, 0.0, 0.0, 0.0, 0.0, 0.0, 0.0, 0.0, 0.0, 0.0, 0.0, 0.0, 0.0, 0.0, 0.0, 0.0, 0.0, 0.0, 0.0, 0.0, 0.0, 0.0, 0.0, 0.0, 0.0, 0.0, 0.0, 0.0, 0.0, 0.0, 0.0, 0.0, 0.0, 0.0, 0.0, 0.0, 0.0, 0.0, 0.0, 0.0, 0.0, 0.0, 0.0, 0.0, 0.0, 0.0, 0.0, 0.0, 0.0, 0.0, 0.0])
me_plane_001.use_remesh_fix_poles = True
me_plane_001.use_remesh_preserve_attributes = False
me_plane_001.use_mirror_vertex_groups = False
me_plane_001.update()
me_plane_002 = bpy.data.meshes.new('Plane.002')
me_plane_002.from_pydata([(0.9115, -0.00507, -0.3175), (0.9017, -0.07898, -0.4932), (0.9115, -0.01587, -0.3431), (0.9017, -0.07088, -0.474), (0.8858, -0.07898, -0.5335), (0.8794, -0.07898, -0.5525), (0.9115, -0.2589, -0.3175), (0.9017, -0.3328, -0.4932), (0.9115, -0.2697, -0.3431), (0.9017, -0.3247, -0.474), (0.8858, -0.3328, -0.5335), (0.8794, -0.3328, -0.5525), (0.0, -0.3874, -0.3175), (0.0, -0.4099, -0.5153), (0.0, -0.3982, -0.3431), (0.0, -0.4018, -0.5078), (0.0, -0.3745, -0.5335), (0.0, -0.3745, -0.5525), (0.4556, -0.3706, -0.5335), (0.4384, -0.3706, -0.5525), (0.4692, -0.3581, -0.3431), (0.4162, -0.3773, -0.5078), (0.4692, -0.3854, -0.5153), (0.4692, -0.3473, -0.3175), (0.8154, -0.07898, -0.6246), (0.8154, -0.3328, -0.6246), (0.5253, -0.3706, -0.6246), (0.5017, -0.3706, -0.6051), (0.847, -0.3328, -0.6051), (0.847, -0.07898, -0.6051), (0.8109, -0.3387, -0.5525), (0.8261, -0.3339, -0.474), (0.8261, -0.342, -0.4932), (0.8189, -0.3387, -0.5335), (0.8256, -0.2869, -0.3542), (0.8342, -0.2744, -0.3175), (0.7647, -0.3394, -0.6246), (0.7867, -0.3394, -0.6051), (0.5294, -0.3642, -0.5335), (0.496, -0.3527, -0.3542), (0.4967, -0.3418, -0.3175), (0.5422, -0.3617, -0.5525), (0.496, -0.3741, -0.474), (0.496, -0.3822, -0.4932), (0.5433, -0.3683, -0.6246), (0.555, -0.3648, -0.6051), (0.5536, -0.3148, -0.5461), (0.7977, -0.2939, -0.5461), (0.5116, -0.326, -0.4746), (0.8116, -0.2896, -0.4746), (0.5116, -0.3334, -0.4921), (0.8116, -0.2969, -0.4921), (0.805, -0.2939, -0.5287), (0.8111, -0.2468, -0.3658), (0.5419, -0.317, -0.5287), (0.5116, -0.3066, -0.3658), (0.5506, -0.361, -0.5525), (0.8061, -0.3391, -0.5525), (0.5502, -0.3674, -0.6246), (0.7608, -0.34, -0.6246), (0.5622, -0.364, -0.6051), (0.7826, -0.3399, -0.6051), (0.8198, -0.2881, -0.3542), (0.5062, -0.3507, -0.3542), (0.8282, -0.2756, -0.3175), (0.5071, -0.3397, -0.3175), (0.5612, -0.3142, -0.5461), (0.7934, -0.2943, -0.5461), (0.5209, -0.3249, -0.4746), (0.8062, -0.2902, -0.4746), (0.5209, -0.3323, -0.4921), (0.8062, -0.2976, -0.4921), (0.8004, -0.2943, -0.5287), (0.5501, -0.3163, -0.5287), (0.8058, -0.2479, -0.3658), (0.5209, -0.3048, -0.3658), (0.0, -0.3984, -0.3532), (0.4162, -0.3589, -0.3532), (0.496, -0.3537, -0.3594), (0.5116, -0.3075, -0.3705), (0.5209, -0.3057, -0.3705), (0.9108, -0.01998, -0.3529), (0.9108, -0.2738, -0.3529), (0.8256, -0.2904, -0.3631), (0.8111, -0.25, -0.3739), (0.8058, -0.251, -0.3739), (0.0, -0.3002, -0.5042), (0.4065, -0.2769, -0.5042), (0.0, -0.297, -0.3568), (0.4065, -0.2594, -0.3568), (0.4162, -0.3602, -0.3641), (0.496, -0.3551, -0.3674), (0.5116, -0.3088, -0.3779), (0.5209, -0.307, -0.3779), (0.4065, -0.2606, -0.3672), (0.0, -0.2972, -0.3672), (0.4162, -0.3759, -0.4956), (0.496, -0.3725, -0.4649), (0.5116, -0.3246, -0.4664), (0.5209, -0.3234, -0.4664), (0.4065, -0.2755, -0.4926), (0.0, -0.2999, -0.4926), (0.4162, -0.3613, -0.373), (0.496, -0.3563, -0.3741), (0.5116, -0.3099, -0.3839), (0.5209, -0.3081, -0.3839), (0.4065, -0.2616, -0.3757), (0.4162, -0.3742, -0.4817), (0.496, -0.3706, -0.4546), (0.5116, -0.3229, -0.4571), (0.5209, -0.3217, -0.4571), (0.4065, -0.274, -0.4794)], [], [(5, 4, 10, 11), (81, 2, 8, 82), (1, 3, 9, 7), (4, 1, 7, 10), (2, 0, 6, 8), (19, 18, 16, 17), (77, 20, 14, 76), (22, 21, 15, 13), (18, 22, 13, 16), (20, 23, 12, 14), (39, 40, 23, 20), (38, 43, 22, 18), (43, 42, 21, 22), (78, 39, 20, 77), (41, 38, 18, 19), (45, 27, 26, 44), (29, 28, 25, 24), (5, 11, 28, 29), (41, 19, 27, 45), (11, 30, 37, 28), (28, 37, 36, 25), (11, 10, 33, 30), (82, 8, 34, 83), (7, 9, 31, 32), (10, 7, 32, 33), (8, 6, 35, 34), (56, 41, 45, 60), (60, 45, 44, 58), (32, 31, 49, 51), (38, 41, 46, 54), (83, 34, 53, 84), (43, 38, 54, 50), (63, 65, 40, 39), (66, 73, 54, 46), (80, 75, 55, 79), (70, 68, 48, 50), (73, 70, 50, 54), (97, 42, 48, 98), (63, 39, 55, 75), (33, 32, 51, 52), (30, 33, 52, 47), (42, 43, 50, 48), (57, 30, 47, 67), (41, 56, 66, 46), (56, 57, 67, 66), (34, 62, 74, 53), (62, 63, 75, 74), (52, 51, 71, 72), (15, 21, 87, 86), (51, 49, 69, 71), (91, 78, 77, 90), (84, 53, 74, 85), (93, 80, 79, 92), (47, 52, 72, 67), (39, 78, 79, 55), (34, 35, 64, 62), (62, 64, 65, 63), (37, 61, 59, 36), (61, 60, 58, 59), (30, 57, 61, 37), (57, 56, 60, 61), (49, 84, 85, 69), (31, 83, 84, 49), (9, 82, 83, 31), (3, 81, 82, 9), (94, 89, 88, 95), (77, 76, 88, 89), (90, 77, 89, 94), (102, 90, 94, 106), (91, 103, 104, 92), (105, 93, 92, 104), (103, 91, 90, 102), (78, 91, 92, 79), (42, 97, 96, 21), (68, 99, 98, 48), (87, 100, 101, 86), (21, 96, 100, 87), (108, 97, 98, 109), (108, 103, 102, 107), (110, 105, 104, 109), (107, 102, 106, 111), (96, 107, 111, 100), (99, 110, 109, 98), (97, 108, 107, 96), (103, 108, 109, 104)])
_k = {(47, 67): 1.0, (49, 69): 1.0, (51, 71): 1.0, (47, 52): 1.0, (49, 84): 1.0, (49, 51): 1.0, (51, 52): 1.0, (54, 73): 1.0, (55, 75): 1.0, (46, 54): 1.0, (48, 98): 1.0, (48, 50): 1.0, (50, 54): 1.0, (46, 66): 1.0, (66, 67): 1.0, (48, 68): 1.0, (50, 70): 1.0, (52, 72): 1.0, (53, 74): 1.0, (74, 75): 1.0, (55, 79): 1.0, (53, 84): 1.0, (79, 92): 1.0, (98, 109): 1.0, (92, 104): 1.0, (104, 109): 1.0}
me_plane_002.attributes.new('crease_edge', 'FLOAT', 'EDGE').data.foreach_set('value', [_k.get((min(e.vertices), max(e.vertices)), 0.0) for e in me_plane_002.edges])
_uv = me_plane_002.uv_layers.new(name='UVMap')
_uv.uv.foreach_set('vector', [0.0, 0.0, 0.0, 0.0, 0.0, 0.0, 0.0, 0.0, 0.0, 0.0, 0.0, 0.0, 0.0, 0.0, 0.0, 0.0, 0.0, 0.0, 0.0, 0.0, 0.0, 0.0, 0.0, 0.0, 0.0, 0.0, 0.0, 0.0, 0.0, 0.0, 0.0, 0.0, 0.0, 0.0, 0.0, 0.0, 0.0, 0.0, 0.0, 0.0, 0.0, 0.0, 0.0, 0.0, 0.0, 0.0, 0.0, 0.0, 0.0, 0.0, 0.0, 0.0, 0.0, 0.0, 0.0, 0.0, 0.0, 0.0, 0.0, 0.0, 0.0, 0.0, 0.0, 0.0, 0.0, 0.0, 0.0, 0.0, 0.0, 0.0, 0.0, 0.0, 0.0, 0.0, 0.0, 0.0, 0.0, 0.0, 0.0, 0.0, 0.0, 0.0, 0.0, 0.0, 0.0, 0.0, 0.0, 0.0, 0.0, 0.0, 0.0, 0.0, 0.0, 0.0, 0.0, 0.0, 0.0, 0.0, 0.0, 0.0, 0.0, 0.0, 0.0, 0.0, 0.0, 0.0, 0.0, 0.0, 0.0, 0.0, 0.0, 0.0, 0.0, 0.0, 0.0, 0.0, 0.0, 0.0, 0.0, 0.0, 0.0, 0.0, 0.0, 0.0, 0.0, 0.0, 0.0, 0.0, 0.0, 0.0, 0.0, 0.0, 0.0, 0.0, 0.0, 0.0, 0.0, 0.0, 0.0, 0.0, 0.0, 0.0, 0.0, 0.0, 0.0, 0.0, 0.0, 0.0, 0.0, 0.0, 0.0, 0.0, 0.0, 0.0, 0.0, 0.0, 0.0, 0.0, 0.0, 0.0, 0.0, 0.0, 0.0, 0.0, 0.0, 0.0, 0.0, 0.0, 0.0, 0.0, 0.0, 0.0, 0.0, 0.0, 0.0, 0.0, 0.0, 0.0, 0.0, 0.0, 0.0, 0.0, 0.0, 0.0, 0.0, 0.0, 0.0, 0.0, 0.0, 0.0, 0.0, 0.0, 0.0, 0.0, 0.0, 0.0, 0.0, 0.0, 0.0, 0.0, 0.0, 0.0, 0.0, 0.0, 0.0, 0.0, 0.0, 0.0, 0.0, 0.0, 0.0, 0.0, 0.0, 0.0, 0.0, 0.0, 0.0, 0.0, 0.0, 0.0, 0.0, 0.0, 0.0, 0.0, 0.0, 0.0, 0.0, 0.0, 0.0, 0.0, 0.0, 0.0, 0.0, 0.0, 0.0, 0.0, 0.0, 0.0, 0.0, 0.0, 0.0, 0.0, 0.0, 0.0, 0.0, 0.0, 0.0, 0.0, 0.0, 0.0, 0.0, 0.0, 0.0, 0.0, 0.0, 0.0, 0.0, 0.0, 0.0, 0.0, 0.0, 0.0, 0.0, 0.0, 0.0, 0.0, 0.0, 0.0, 0.0, 0.0, 0.0, 0.0, 0.0, 0.0, 0.0, 0.0, 0.0, 0.0, 0.0, 0.0, 0.0, 0.0, 0.0, 0.0, 0.0, 0.0, 0.0, 0.0, 0.0, 0.0, 0.0, 0.0, 0.0, 0.0, 0.0, 0.0, 0.0, 0.0, 0.0, 0.0, 0.0, 0.0, 0.0, 0.0, 0.0, 0.0, 0.0, 0.0, 0.0, 0.0, 0.0, 0.0, 0.0, 0.0, 0.0, 0.0, 0.0, 0.0, 0.0, 0.0, 0.0, 0.0, 0.0, 0.0, 0.0, 0.0, 0.0, 0.0, 0.0, 0.0, 0.0, 0.0, 0.0, 0.0, 0.0, 0.0, 0.0, 0.0, 0.0, 0.0, 0.0, 0.0, 0.0, 0.0, 0.0, 0.0, 0.0, 0.0, 0.0, 0.0, 0.0, 0.0, 0.0, 0.0, 0.0, 0.0, 0.0, 0.0, 0.0, 0.0, 0.0, 0.0, 0.0, 0.0, 0.0, 0.0, 0.0, 0.0, 0.0, 0.0, 0.0, 0.0, 0.0, 0.0, 0.0, 0.0, 0.0, 0.0, 0.0, 0.0, 0.0, 0.0, 0.0, 0.0, 0.0, 0.0, 0.0, 0.0, 0.0, 0.0, 0.0, 0.0, 0.0, 0.0, 0.0, 0.0, 0.0, 0.0, 0.0, 0.0, 0.0, 0.0, 0.0, 0.0, 0.0, 0.0, 0.0, 0.0, 0.0, 0.0, 0.0, 0.0, 0.0, 0.0, 0.0, 0.0, 0.0, 0.0, 0.0, 0.0, 0.0, 0.0, 0.0, 0.0, 0.0, 0.0, 0.0, 0.0, 0.0, 0.0, 0.0, 0.0, 0.0, 0.0, 0.0, 0.0, 0.0, 0.0, 0.0, 0.0, 0.0, 0.0, 0.0, 0.0, 0.0, 0.0, 0.0, 0.0, 0.0, 0.0, 0.0, 0.0, 0.0, 0.0, 0.0, 0.0, 0.0, 0.0, 0.0, 0.0, 0.0, 0.0, 0.0, 0.0, 0.0, 0.0, 0.0, 0.0, 0.0, 0.0, 0.0, 0.0, 0.0, 0.0, 0.0, 0.0, 0.0, 0.0, 0.0, 0.0, 0.0, 0.0, 0.0, 0.0, 0.0, 0.0, 0.0, 0.0, 0.0, 0.0, 0.0, 0.0, 0.0, 0.0, 0.0, 0.0, 0.0, 0.0, 0.0, 0.0, 0.0, 0.0, 0.0, 0.0, 0.0, 0.0, 0.0, 0.0, 0.0, 0.0, 0.0, 0.0, 0.0, 0.0, 0.0, 0.0, 0.0, 0.0, 0.0, 0.0, 0.0, 0.0, 0.0, 0.0, 0.0, 0.0, 0.0, 0.0, 0.0, 0.0, 0.0, 0.0, 0.0, 0.0, 0.0, 0.0, 0.0, 0.0, 0.0, 0.0, 0.0, 0.0, 0.0, 0.0, 0.0, 0.0, 0.0, 0.0, 0.0, 0.0, 0.0, 0.0, 0.0, 0.0, 0.0, 0.0, 0.0, 0.0, 0.0, 0.0, 0.0, 0.0, 0.0, 0.0, 0.0, 0.0, 0.0, 0.0, 0.0, 0.0, 0.0, 0.0, 0.0, 0.0, 0.0, 0.0, 0.0, 0.0, 0.0, 0.0, 0.0, 0.0, 0.0, 0.0, 0.0, 0.0, 0.0, 0.0, 0.0, 0.0, 0.0, 0.0, 0.0, 0.0, 0.0, 0.0, 0.0, 0.0, 0.0, 0.0, 0.0, 0.0, 0.0, 0.0, 0.0, 0.0, 0.0, 0.0, 0.0, 0.0, 0.0, 0.0, 0.0, 0.0, 0.0, 0.0, 0.0, 0.0, 0.0, 0.0, 0.0, 0.0, 0.0, 0.0, 0.0, 0.0, 0.0, 0.0, 0.0, 0.0, 0.0, 0.0, 0.0, 0.0, 0.0, 0.0, 0.0, 0.0, 0.0, 0.0, 0.0, 0.0, 0.0, 0.0, 0.0, 0.0, 0.0, 0.0, 0.0, 0.0, 0.0, 0.0, 0.0, 0.0, 0.0, 0.0, 0.0, 0.0, 0.0, 0.0, 0.0, 0.0, 0.0, 0.0, 0.0, 0.0, 0.0, 0.0, 0.0, 0.0, 0.0, 0.0, 0.0, 0.0, 0.0, 0.0, 0.0, 0.0, 0.0, 0.0])
me_plane_002.use_remesh_fix_poles = True
me_plane_002.use_remesh_preserve_attributes = False
me_plane_002.use_mirror_vertex_groups = False
me_plane_002.update()

# ---- objects
ob_light = bpy.data.objects.new('Light', light_light)
ob_camera = bpy.data.objects.new('Camera', cam_camera)
ob_front = bpy.data.objects.new('front', None)
ob_back = bpy.data.objects.new('back', None)
ob_top_002 = bpy.data.objects.new('top.002', None)
ob_side = bpy.data.objects.new('side', None)
ob_fornt = bpy.data.objects.new('fornt', me_plane)
ob_top = bpy.data.objects.new('top', me_plane_001)
ob_bumper_front = bpy.data.objects.new('bumper front', me_plane_002)

# ---- transforms, parenting, visibility, modifiers, constraints
ob_light.location = (4.076, 1.005, 5.904)
ob_light.rotation_euler = (0.6503, 0.05522, 1.866)
ob_light.lock_rotations_4d = False
ob_light.empty_display_type = 'ARROWS'
ob_light.color = (0.0, 0.0, 0.0, 0.0)
ob_light.lineart.crease_threshold = 0.0
ob_camera.location = (7.359, -6.926, 4.958)
ob_camera.rotation_euler = (1.109, 0.0, 0.8149)
ob_camera.lock_rotations_4d = False
ob_camera.empty_display_type = 'ARROWS'
ob_camera.color = (0.0, 0.0, 0.0, 0.0)
ob_camera.display_type = 'WIRE'
ob_camera.lineart.crease_threshold = 0.0
ob_front.location = (0.0, 0.0, 0.0)
ob_front.rotation_euler = (1.571, -0.0, -0.0)
ob_front.scale = (0.4264, 0.4264, 0.4264)
ob_front.empty_display_type = 'IMAGE'
ob_front.empty_display_size = 5.0
ob_front.show_empty_image_perspective = False
ob_front.use_empty_image_alpha = True
ob_front.empty_image_side = 'FRONT'
ob_front.color = (1.0, 1.0, 1.0, 0.7)
ob_front.lineart.crease_threshold = 0.0
ob_back.location = (0.0, 0.02729, 0.0)
ob_back.rotation_euler = (1.571, 0.0, 3.142)
ob_back.scale = (0.4277, 0.4277, 0.4277)
ob_back.empty_display_type = 'IMAGE'
ob_back.empty_display_size = 5.0
ob_back.empty_image_depth = 'FRONT'
ob_back.show_empty_image_perspective = False
ob_back.use_empty_image_alpha = True
ob_back.empty_image_side = 'FRONT'
ob_back.color = (1.0, 1.0, 1.0, 0.9)
ob_back.lineart.crease_threshold = 0.0
ob_top_002.location = (0.0, 0.0, -3.97)
ob_top_002.rotation_euler = (0.0, -0.0, 1.571)
ob_top_002.empty_display_type = 'IMAGE'
ob_top_002.empty_display_size = 5.0
ob_top_002.show_empty_image_perspective = False
ob_top_002.use_empty_image_alpha = True
ob_top_002.color = (1.0, 1.0, 1.0, 0.7)
ob_top_002.lineart.crease_threshold = 0.0
ob_side.location = (0.0, 0.0, 0.0)
ob_side.rotation_euler = (1.571, -0.0, 1.571)
ob_side.empty_display_type = 'IMAGE'
ob_side.empty_display_size = 5.0
ob_side.show_empty_image_perspective = False
ob_side.use_empty_image_alpha = True
ob_side.color = (1.0, 1.0, 1.0, 0.7)
ob_side.lineart.crease_threshold = 0.0
ob_fornt.location = (0.0, -2.044, 0.0)
ob_fornt.lineart.crease_threshold = 0.0
_m = ob_fornt.modifiers.new('Mirror', 'MIRROR')
_m.use_clip = True
_m = ob_fornt.modifiers.new('Solidify', 'SOLIDIFY')
_m.thickness = 0.02
_m = ob_fornt.modifiers.new('Subdivision', 'SUBSURF')
_m.uv_smooth = 'PRESERVE_CORNERS'
_m.levels = 3
_m.render_levels = 3
ob_top.location = (0.0, -2.044, 0.0)
ob_top.lineart.crease_threshold = 0.0
_m = ob_top.modifiers.new('Mirror', 'MIRROR')
_m.use_clip = True
_m = ob_top.modifiers.new('Solidify', 'SOLIDIFY')
_m.thickness = 0.02
_m = ob_top.modifiers.new('Subdivision', 'SUBSURF')
_m.uv_smooth = 'PRESERVE_CORNERS'
_m.levels = 3
_m.render_levels = 3
ob_bumper_front.location = (0.0, -2.044, 0.0)
ob_bumper_front.lineart.crease_threshold = 0.0
_m = ob_bumper_front.modifiers.new('Mirror', 'MIRROR')
_m.use_clip = True
_m = ob_bumper_front.modifiers.new('Solidify', 'SOLIDIFY')
_m.thickness = 0.02
_m = ob_bumper_front.modifiers.new('Subdivision', 'SUBSURF')
_m.uv_smooth = 'PRESERVE_CORNERS'
_m.levels = 3
_m.render_levels = 3

# ---- collection membership
col_collection.objects.link(ob_light)
col_collection.objects.link(ob_camera)
col_reference.objects.link(ob_front)
col_reference.objects.link(ob_back)
col_reference.objects.link(ob_top_002)
col_reference.objects.link(ob_side)
col_body.objects.link(ob_fornt)
col_body.objects.link(ob_top)
col_body.objects.link(ob_bumper_front)

# ---- scene / render settings (as saved in the file)
scene.camera = ob_camera
scene.frame_start = 1; scene.frame_end = 250; scene.frame_set(9)
scene.render.engine = 'BLENDER_EEVEE_NEXT'
scene.cycles.use_denoising = False
scene.cycles.samples = 128
scene.cycles.sampling_pattern = 'TABULATED_SOBOL'
scene.cycles.use_adaptive_sampling = False
scene.cycles.use_light_tree = False
scene.view_settings.view_transform = 'Filmic'
bpy.context.view_layer.update()
